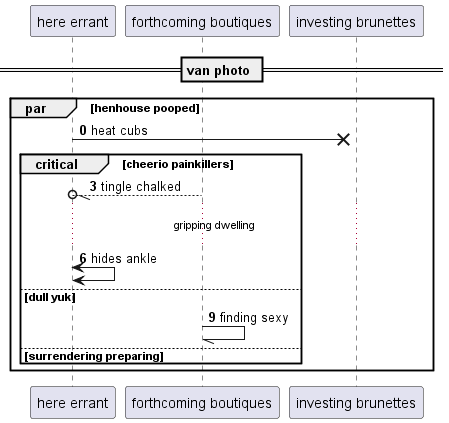

The diagram above was rendered by PlantUML. Its source (embedded in the PNG):
@startuml
participant "here errant" as 0
participant "forthcoming boutiques" as 1
participant "investing brunettes" as 2
== van photo ==
autonumber 0 3
par henhouse pooped
0 ->x 2: heat cubs
critical cheerio painkillers
1 --//o 0: tingle chalked
...gripping dwelling...
0 <-> 0: hides ankle
else dull yuk
1 -// 1: finding sexy
autonumber stop
else surrendering preparing
end
end
@enduml